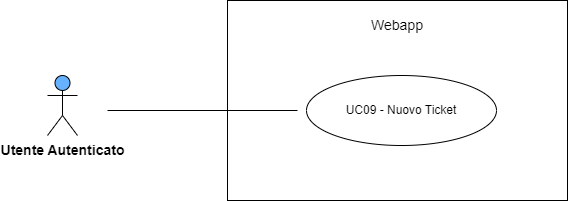

The diagram above was exported from draw.io. Its source (the exported page's mxGraphModel, read from the mxfile embedded in the PNG):
<mxGraphModel dx="1290" dy="534" grid="1" gridSize="10" guides="1" tooltips="1" connect="1" arrows="1" fold="1" page="1" pageScale="1" pageWidth="827" pageHeight="1169" math="0" shadow="0">
  <root>
    <mxCell id="0" />
    <mxCell id="1" parent="0" />
    <mxCell id="d1bRtwaczcd0upNqcUtg-4" value="" style="html=1;whiteSpace=wrap;" parent="1" vertex="1">
      <mxGeometry x="270" y="120" width="340" height="200" as="geometry" />
    </mxCell>
    <mxCell id="d1bRtwaczcd0upNqcUtg-5" value="&lt;span style=&quot;font-size: 14px;&quot;&gt;Webapp&lt;/span&gt;" style="text;html=1;strokeColor=none;fillColor=none;align=center;verticalAlign=middle;whiteSpace=wrap;rounded=0;" parent="1" vertex="1">
      <mxGeometry x="410" y="130" width="60" height="30" as="geometry" />
    </mxCell>
    <mxCell id="d1bRtwaczcd0upNqcUtg-6" value="UC09 - Nuovo Ticket" style="ellipse;whiteSpace=wrap;html=1;" parent="1" vertex="1">
      <mxGeometry x="349" y="195" width="190" height="70" as="geometry" />
    </mxCell>
    <mxCell id="d1bRtwaczcd0upNqcUtg-7" value="" style="endArrow=none;html=1;rounded=0;" parent="1" edge="1">
      <mxGeometry width="50" height="50" relative="1" as="geometry">
        <mxPoint x="150" y="230" as="sourcePoint" />
        <mxPoint x="340" y="230" as="targetPoint" />
      </mxGeometry>
    </mxCell>
    <mxCell id="d1bRtwaczcd0upNqcUtg-9" value="&lt;b&gt;&lt;font style=&quot;font-size: 14px;&quot;&gt;Utente Autenticato&lt;/font&gt;&lt;/b&gt;" style="shape=umlActor;verticalLabelPosition=bottom;verticalAlign=top;html=1;outlineConnect=0;fillColor=#66B2FF;" parent="1" vertex="1">
      <mxGeometry x="90" y="195" width="30" height="60" as="geometry" />
    </mxCell>
  </root>
</mxGraphModel>